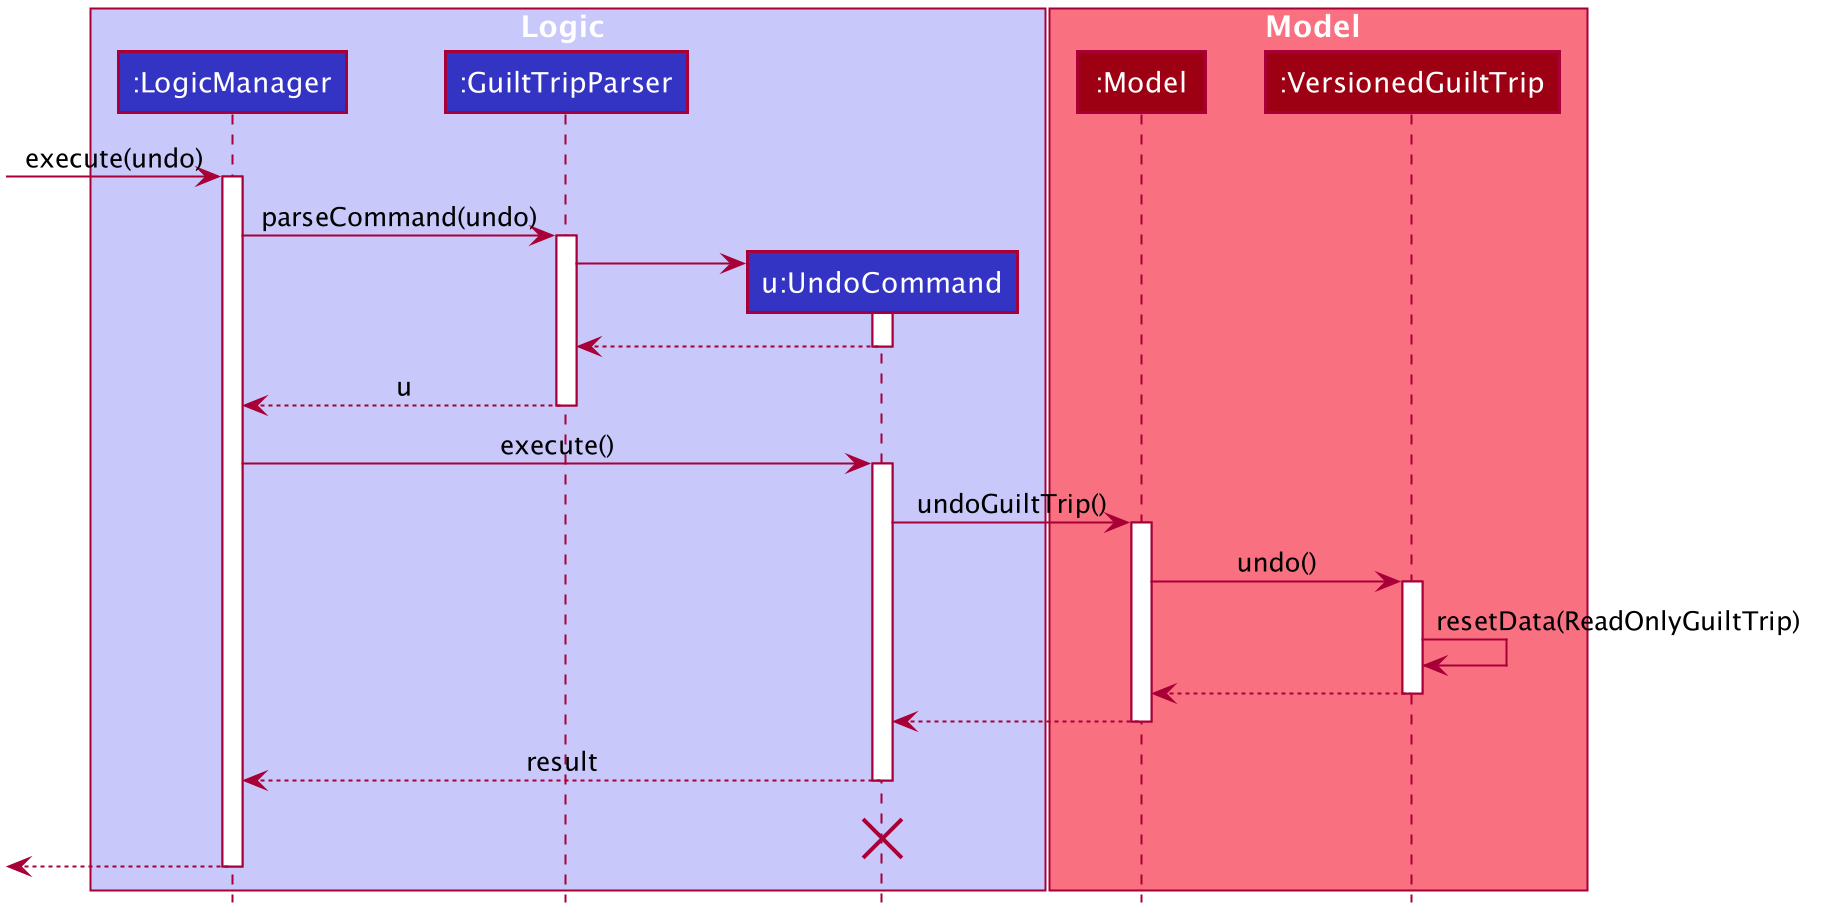

The diagram above was rendered by PlantUML. Its source (embedded in the PNG):
@startuml









skinparam BackgroundColor #FFFFFFF

skinparam Shadowing false

skinparam Class {
    FontColor #FFFFFF
    BorderThickness 1
    BorderColor #FFFFFF
    StereotypeFontColor #FFFFFF
    FontName Arial
}

skinparam Actor {
    BorderColor #000000
    Color #000000
    FontName Arial
}

skinparam Sequence {
    MessageAlign center
    BoxFontSize 15
    BoxPadding 0
    BoxFontColor #FFFFFF
    FontName Arial
}

skinparam Participant {
    FontColor #FFFFFFF
    Padding 20
}

skinparam MinClassWidth 50
skinparam ParticipantPadding 10
skinparam Shadowing false
skinparam DefaultTextAlignment center
skinparam packageStyle Rectangle

hide footbox
hide members
hide circle

box Logic #C8C8FA
participant ":LogicManager" as LogicManager #3333C4
participant ":GuiltTripParser" as GuiltTripParser #3333C4
participant "u:UndoCommand" as UndoCommand #3333C4
end box

box Model #F97181
participant ":Model" as Model #9D0012
participant ":VersionedGuiltTrip" as VersionedGuiltTrip #9D0012
end box
[-> LogicManager : execute(undo)
activate LogicManager

LogicManager -> GuiltTripParser : parseCommand(undo)
activate GuiltTripParser

create UndoCommand
GuiltTripParser -> UndoCommand
activate UndoCommand

UndoCommand --> GuiltTripParser
deactivate UndoCommand

GuiltTripParser --> LogicManager : u
deactivate GuiltTripParser

LogicManager -> UndoCommand : execute()
activate UndoCommand

UndoCommand -> Model : undoGuiltTrip()
activate Model

Model -> VersionedGuiltTrip : undo()
activate VersionedGuiltTrip

VersionedGuiltTrip -> VersionedGuiltTrip :resetData(ReadOnlyGuiltTrip)
VersionedGuiltTrip --> Model :
deactivate VersionedGuiltTrip

Model --> UndoCommand
deactivate Model

UndoCommand --> LogicManager : result
deactivate UndoCommand
UndoCommand -[hidden]-> LogicManager : result
destroy UndoCommand

[<--LogicManager
deactivate LogicManager
@enduml